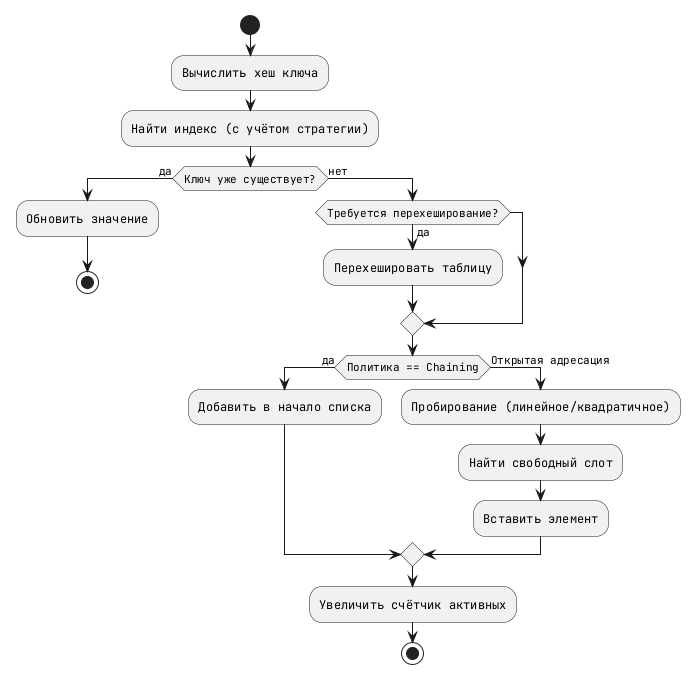

The diagram above was rendered by PlantUML. Its source (embedded in the PNG):
@startuml
start
:Вычислить хеш ключа;
:Найти индекс (с учётом стратегии);
if (Ключ уже существует?) then (да)
  :Обновить значение;
  stop
else (нет)
  if (Требуется перехеширование?) then (да)
    :Перехешировать таблицу;
  endif
  if (Политика == Chaining) then (да)
    :Добавить в начало списка;
  else (Открытая адресация)
    :Пробирование (линейное/квадратичное);
    :Найти свободный слот;
    :Вставить элемент;
  endif
  :Увеличить счётчик активных;
  stop
endif
@enduml